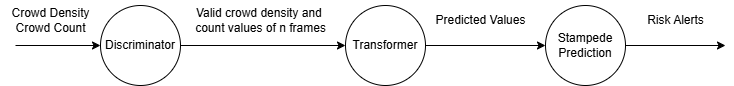

The diagram above was exported from draw.io. Its source (the exported page's mxGraphModel, read from the mxfile embedded in the PNG):
<mxGraphModel dx="794" dy="454" grid="1" gridSize="10" guides="1" tooltips="1" connect="1" arrows="1" fold="1" page="1" pageScale="1" pageWidth="827" pageHeight="1169" math="0" shadow="0">
  <root>
    <mxCell id="0" />
    <mxCell id="1" parent="0" />
    <mxCell id="4WxgPBMfOR_Z8-sGFEV9-13" value="" style="group" parent="1" vertex="1" connectable="0">
      <mxGeometry x="45" y="145" width="725" height="85" as="geometry" />
    </mxCell>
    <mxCell id="4WxgPBMfOR_Z8-sGFEV9-1" value="Discriminator" style="ellipse;whiteSpace=wrap;html=1;aspect=fixed;" parent="4WxgPBMfOR_Z8-sGFEV9-13" vertex="1">
      <mxGeometry x="100" y="5" width="80" height="80" as="geometry" />
    </mxCell>
    <mxCell id="4WxgPBMfOR_Z8-sGFEV9-2" value="" style="endArrow=classic;html=1;rounded=0;entryX=0;entryY=0.5;entryDx=0;entryDy=0;" parent="4WxgPBMfOR_Z8-sGFEV9-13" target="4WxgPBMfOR_Z8-sGFEV9-1" edge="1">
      <mxGeometry width="50" height="50" relative="1" as="geometry">
        <mxPoint x="15" y="45" as="sourcePoint" />
        <mxPoint x="395" y="105" as="targetPoint" />
      </mxGeometry>
    </mxCell>
    <mxCell id="4WxgPBMfOR_Z8-sGFEV9-3" value="Crowd Density&lt;div&gt;Crowd Count&lt;/div&gt;" style="text;html=1;align=center;verticalAlign=middle;resizable=0;points=[];autosize=1;strokeColor=none;fillColor=none;" parent="4WxgPBMfOR_Z8-sGFEV9-13" vertex="1">
      <mxGeometry width="100" height="40" as="geometry" />
    </mxCell>
    <mxCell id="4WxgPBMfOR_Z8-sGFEV9-4" value="" style="endArrow=classic;html=1;rounded=0;exitX=1;exitY=0.5;exitDx=0;exitDy=0;" parent="4WxgPBMfOR_Z8-sGFEV9-13" source="4WxgPBMfOR_Z8-sGFEV9-1" edge="1">
      <mxGeometry width="50" height="50" relative="1" as="geometry">
        <mxPoint x="345" y="155" as="sourcePoint" />
        <mxPoint x="345" y="45" as="targetPoint" />
      </mxGeometry>
    </mxCell>
    <mxCell id="4WxgPBMfOR_Z8-sGFEV9-5" value="Valid crowd density and&amp;nbsp;&lt;div&gt;count values of n frames&lt;/div&gt;" style="text;html=1;align=center;verticalAlign=middle;resizable=0;points=[];autosize=1;strokeColor=none;fillColor=none;" parent="4WxgPBMfOR_Z8-sGFEV9-13" vertex="1">
      <mxGeometry x="185" width="150" height="40" as="geometry" />
    </mxCell>
    <mxCell id="4WxgPBMfOR_Z8-sGFEV9-6" value="Transformer" style="ellipse;whiteSpace=wrap;html=1;aspect=fixed;" parent="4WxgPBMfOR_Z8-sGFEV9-13" vertex="1">
      <mxGeometry x="345" y="5" width="80" height="80" as="geometry" />
    </mxCell>
    <mxCell id="4WxgPBMfOR_Z8-sGFEV9-7" value="" style="endArrow=classic;html=1;rounded=0;exitX=1;exitY=0.5;exitDx=0;exitDy=0;" parent="4WxgPBMfOR_Z8-sGFEV9-13" source="4WxgPBMfOR_Z8-sGFEV9-6" edge="1">
      <mxGeometry width="50" height="50" relative="1" as="geometry">
        <mxPoint x="345" y="155" as="sourcePoint" />
        <mxPoint x="545" y="45" as="targetPoint" />
      </mxGeometry>
    </mxCell>
    <mxCell id="4WxgPBMfOR_Z8-sGFEV9-8" value="Predicted Values" style="text;html=1;align=center;verticalAlign=middle;resizable=0;points=[];autosize=1;strokeColor=none;fillColor=none;" parent="4WxgPBMfOR_Z8-sGFEV9-13" vertex="1">
      <mxGeometry x="425" y="5" width="110" height="30" as="geometry" />
    </mxCell>
    <mxCell id="4WxgPBMfOR_Z8-sGFEV9-9" value="Stampede Prediction" style="ellipse;whiteSpace=wrap;html=1;aspect=fixed;" parent="4WxgPBMfOR_Z8-sGFEV9-13" vertex="1">
      <mxGeometry x="545" y="5" width="80" height="80" as="geometry" />
    </mxCell>
    <mxCell id="4WxgPBMfOR_Z8-sGFEV9-11" value="" style="endArrow=classic;html=1;rounded=0;exitX=1;exitY=0.5;exitDx=0;exitDy=0;" parent="4WxgPBMfOR_Z8-sGFEV9-13" source="4WxgPBMfOR_Z8-sGFEV9-9" edge="1">
      <mxGeometry width="50" height="50" relative="1" as="geometry">
        <mxPoint x="345" y="155" as="sourcePoint" />
        <mxPoint x="725" y="45" as="targetPoint" />
      </mxGeometry>
    </mxCell>
    <mxCell id="4WxgPBMfOR_Z8-sGFEV9-12" value="Risk Alerts" style="text;html=1;align=center;verticalAlign=middle;resizable=0;points=[];autosize=1;strokeColor=none;fillColor=none;" parent="4WxgPBMfOR_Z8-sGFEV9-13" vertex="1">
      <mxGeometry x="635" y="5" width="80" height="30" as="geometry" />
    </mxCell>
  </root>
</mxGraphModel>